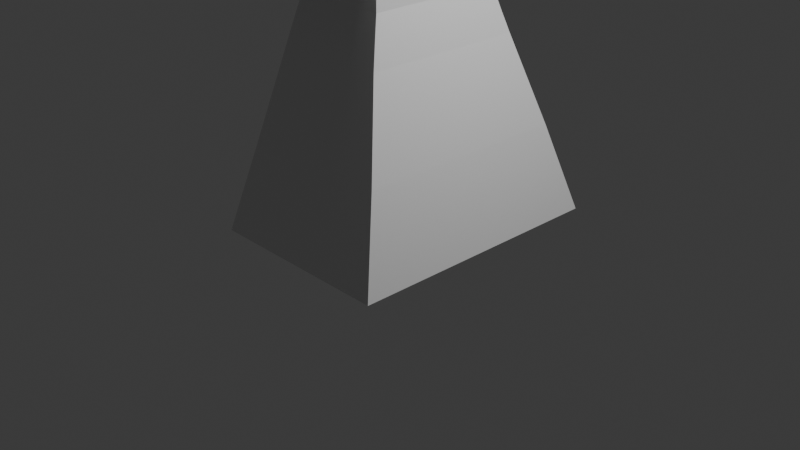 # Source: CottonCandyPrincess.blend  (saved by Blender 4.3.32; exported with 4.5.12 LTS)
import bpy
from mathutils import Matrix  # noqa: F401  (used for matrix-valued properties, if any)

bpy.ops.wm.read_factory_settings(use_empty=True)
scene = bpy.context.scene
scene.name = 'Scene'

# ---- collections
col_collection = bpy.data.collections.new('Collection'); scene.collection.children.link(col_collection)

# ---- materials (node trees are filled in below, after node groups)
mat_material = bpy.data.materials.new('Material')
mat_material.alpha_threshold = 0.0
mat_material.roughness = 0.5
mat_material.line_color = (0.0, 0.0, 0.0, 1.0)

# ---- material node trees
mat_material.use_nodes = True; mat_material.node_tree.nodes.clear()
_N = mat_material.node_tree.nodes; _L = mat_material.node_tree.links
n0 = _N.new('ShaderNodeOutputMaterial'); n0.name = 'Material Output'; n0.location = (300, 300)
n1 = _N.new('ShaderNodeBsdfPrincipled'); n1.name = 'Principled BSDF'; n1.location = (10, 300)
n1.inputs[3].default_value = 1.45
_L.new(n1.outputs[0], n0.inputs[0])
n0.is_active_output = True

# ---- world
world_world = bpy.data.worlds.new('World'); scene.world = world_world
world_world.use_nodes = True; world_world.node_tree.nodes.clear()
_N = world_world.node_tree.nodes; _L = world_world.node_tree.links
n0 = _N.new('ShaderNodeOutputWorld'); n0.name = 'World Output'; n0.location = (300, 300)
n1 = _N.new('ShaderNodeBackground'); n1.name = 'Background'; n1.location = (10, 300)
n1.inputs[0].default_value = (0.05088, 0.05088, 0.05088, 1.0)
_L.new(n1.outputs[0], n0.inputs[0])
n0.is_active_output = True
world_world.color = (0.05088, 0.05088, 0.05088)
world_world.sun_shadow_jitter_overblur = 0.0

# ---- cameras
cam_camera = bpy.data.cameras.new('Camera')
cam_camera.clip_end = 100.0
cam_camera.ortho_scale = 7.314

# ---- lights
light_light = bpy.data.lights.new('Light', 'POINT')
light_light.energy = 1000.0
light_light.shadow_soft_size = 0.1

# ---- meshes
me_cube = bpy.data.meshes.new('Cube')
me_cube.from_pydata([(0.5, 0.3294, 1.0), (1.064, 1.503, -1.0), (0.5, -0.3483, 1.0), (1.064, -1.378, -1.0), (-0.5, 0.3294, 1.0), (-0.9686, 1.503, -1.0), (-0.5, -0.3483, 1.0), (-0.9686, -1.378, -1.0), (-0.9686, 0.0, -1.0), (0.5, 0.0, 1.0), (-0.5, 0.0, 1.0), (1.064, 0.0, -1.0), (0.5, -0.7355, 0.625), (1.064, 0.5, -1.0), (-0.9686, 0.5, -1.0), (-0.5, -0.7355, 0.625), (-0.9686, -0.5, -1.0), (-0.5, -0.7355, 0.375), (0.5, -0.7355, 0.375), (1.064, -0.5, -1.0), (0.0, 1.503, -1.0), (0.0, -0.3483, 1.0), (0.0, -1.378, -1.0), (0.0, 0.3294, 1.0), (0.0, 0.0, -1.0), (0.0, 0.0, 1.0), (0.0, 0.5, -1.0), (0.0, -0.5, -1.0), (0.0, -0.7355, 0.375), (-0.5, 1.503, -1.0), (-0.5, 0.0, -1.0), (-0.5, 0.5, -1.0), (-0.5, -0.5, -1.0), (-0.5, -1.378, -1.0), (0.5, -1.378, -1.0), (0.5, 1.503, -1.0), (0.5, 0.0, -1.0), (0.5, 0.5, -1.0), (0.5, -0.5, -1.0), (0.5999, 0.8783, 0.0), (-0.5974, -0.8628, 0.0), (0.5999, -0.8628, 0.0), (-0.5974, 0.8783, 0.0), (0.5999, 0.0, 0.0), (-0.5974, 0.0, 0.0), (0.5999, 0.5, 0.0), (-0.5974, 0.5, 0.0), (-0.5974, -0.5, 0.0), (0.5999, -0.5, 0.0), (0.0, 0.8783, 0.0), (0.0, -0.8628, 0.0), (-0.5, 0.8783, 0.0), (-0.5, -0.8628, 0.0), (0.5, -0.8628, 0.0), (0.5, 0.8783, 0.0), (-0.5, -0.7355, 0.5), (0.5, 0.7166, 0.5), (0.5, -0.7355, 0.5), (-0.5, 0.7166, 0.5), (0.0, 0.7166, 0.5), (0.0, -0.7355, 0.5), (0.842, 1.201, -0.5), (0.842, -1.118, -0.5), (-0.7808, 1.201, -0.5), (0.842, 0.0, -0.5), (-0.7808, 0.0, -0.5), (0.842, 0.5, -0.5), (-0.7808, 0.5, -0.5), (-0.7808, -0.5, -0.5), (0.842, -0.5, -0.5), (0.0, 1.201, -0.5), (0.0, -1.118, -0.5), (-0.5, 1.201, -0.5), (-0.5, -1.118, -0.5), (0.5, -1.118, -0.5), (0.5, 1.201, -0.5), (-0.7808, -1.118, -0.5), (0.5, 0.7166, 0.25), (0.5, -0.7355, 0.25), (-0.5, 0.7166, 0.25), (0.0, 0.7166, 0.25), (0.0, -0.7355, 0.25), (-0.5, -0.7355, 0.25), (-0.5, -0.7355, 0.75), (0.5, 0.7166, 0.75), (0.5, -0.7355, 0.75), (-0.5, 0.7166, 0.75), (0.0, 0.7166, 0.75), (0.0, -0.7355, 0.75), (0.5508, 0.7941, 0.125), (0.5508, -0.8011, 0.125), (-0.5493, 0.7941, 0.125), (0.5508, 0.0, 0.125), (-0.5493, 0.0, 0.125), (0.5508, 0.5, 0.125), (-0.5493, 0.5, 0.125), (-0.5493, -0.5, 0.125), (0.5508, -0.5, 0.125), (0.0, 0.7941, 0.125), (0.0, -0.8011, 0.125), (-0.5, 0.7941, 0.125), (-0.5, -0.8011, 0.125), (0.5, -0.8011, 0.125), (0.5, 0.7941, 0.125), (-0.5493, -0.8011, 0.125), (-0.25, -1.378, -1.0), (-0.25, -0.7355, 0.375), (-0.25, -0.7355, 0.625), (-0.25, 1.503, -1.0), (-0.25, 0.0, -1.0), (-0.25, 0.5, -1.0), (-0.25, -0.5, -1.0), (-0.25, 0.3294, 1.0), (-0.25, 0.7166, 0.75), (-0.25, -0.8628, 0.0), (-0.25, 0.8783, 0.0), (-0.25, -0.7355, 0.75), (-0.25, 1.201, -0.5), (-0.25, -1.118, -0.5), (-0.25, 0.7166, 0.25), (-0.25, -0.7355, 0.25), (-0.25, 0.7166, 0.5), (-0.25, 0.0, 1.0), (-0.25, -0.8011, 0.125), (-0.25, 0.7941, 0.125), (-0.25, -0.3483, 1.0), (-0.25, -0.7355, 0.5), (0.2487, 1.503, -1.0), (0.2487, 0.0, -1.0), (0.2487, 0.5, -1.0), (0.2487, -0.5, -1.0), (0.2487, -0.7355, 0.375), (0.2487, -0.7355, 0.625), (0.2487, -1.378, -1.0), (0.2487, 0.7166, 0.5), (0.2487, 0.8783, 0.0), (0.2487, -0.8628, 0.0), (0.2487, -0.7355, 0.75), (0.2487, 0.7166, 0.75), (0.2487, -1.118, -0.5), (0.2487, 1.201, -0.5), (0.2487, 0.7166, 0.25), (0.2487, 0.0, 1.0), (0.2487, 0.7941, 0.125), (0.2487, -0.8011, 0.125), (0.2487, 0.3294, 1.0), (0.2487, -0.7355, 0.25), (0.2487, -0.3483, 1.0), (0.2487, -0.7355, 0.5), (0.5, 0.7166, 0.3836), (-0.5, 0.7166, 0.3836), (0.0, 0.7166, 0.3836), (-0.25, 0.7166, 0.3836), (0.2487, 0.7166, 0.3836), (0.5, 0.7166, 0.625), (-0.5, 0.7166, 0.625), (-0.25, 0.7166, 0.625), (0.2487, 0.7166, 0.625), (0.5, -0.1741, 1.0), (-0.5, -0.1741, 1.0), (0.0, -0.1741, 1.0), (-0.25, -0.1741, 1.0), (0.2487, -0.1741, 1.0), (0.0, 0.1647, 1.0), (0.5, 0.1647, 1.0), (-0.5, 0.1647, 1.0), (-0.25, 0.1647, 1.0), (0.2487, 0.1647, 1.0), (0.0, 0.7166, 0.5), (0.0, 0.7166, 0.75), (-0.25, 0.7166, 0.75), (-0.25, -0.7355, 0.75), (-0.25, 0.7166, 0.5), (0.2487, 0.7166, 0.5), (0.2487, 0.7166, 0.75), (-0.25, 0.7166, 0.625), (0.2487, 0.7166, 0.625), (0.0, -2.009, 0.625), (0.0, -2.009, 0.5), (0.0, -2.009, 0.75), (-0.25, -2.009, 0.625), (-0.25, -2.009, 0.75), (-0.25, -2.009, 0.5), (0.2487, -2.009, 0.625), (0.2487, -2.009, 0.75), (0.2487, -2.009, 0.5), (0.0, 1.99, 0.5), (0.0, 1.99, 0.75), (-0.25, 1.99, 0.75), (-0.25, 1.99, 0.5), (0.2487, 1.99, 0.5), (0.2487, 1.99, 0.75), (0.0, 1.99, 0.625), (-0.25, 1.99, 0.625), (0.2487, 1.99, 0.625)], [(83, 86), (84, 85), (55, 58), (77, 78), (56, 57), (79, 82), (116, 171)], [(10, 165, 4, 86, 155, 58, 150, 79, 91, 95, 93, 96, 104, 82, 17, 55, 15, 83, 6, 159), (38, 19, 3, 34), (37, 13, 11, 36), (35, 1, 13, 37), (9, 158, 2, 85, 12, 57, 18, 78, 90, 97, 92, 94, 89, 77, 149, 56, 154, 84, 0, 164), (36, 11, 19, 38), (162, 160, 21, 147), (109, 24, 27, 111), (108, 20, 26, 110), (126, 107, 15, 55), (167, 163, 25, 142), (110, 26, 24, 109), (113, 112, 23, 87), (111, 27, 22, 105), (137, 147, 21, 88), (120, 106, 17, 82), (16, 32, 33, 7), (14, 31, 30, 8), (5, 29, 31, 14), (8, 30, 32, 16), (161, 159, 6, 125), (176, 173, 190, 194), (166, 165, 10, 122), (116, 125, 6, 83), (146, 131, 28, 81), (128, 36, 38, 130), (127, 35, 37, 129), (129, 37, 36, 128), (138, 145, 0, 84), (130, 38, 34, 133), (140, 135, 54, 75), (62, 41, 53, 74), (118, 114, 52, 73), (63, 42, 51, 72), (139, 136, 50, 71), (117, 115, 49, 70), (64, 43, 48, 69), (76, 40, 47, 68), (65, 44, 46, 67), (61, 39, 45, 66), (68, 47, 44, 65), (66, 45, 43, 64), (75, 54, 39, 61), (69, 48, 41, 62), (67, 46, 42, 63), (73, 52, 40, 76), (153, 134, 56, 149), (106, 126, 55, 17), (131, 148, 60, 28), (152, 121, 59, 151), (33, 73, 76, 7), (14, 67, 63, 5), (19, 69, 62, 3), (35, 75, 61, 1), (13, 66, 64, 11), (16, 68, 65, 8), (1, 61, 66, 13), (8, 65, 67, 14), (7, 76, 68, 16), (11, 64, 69, 19), (108, 117, 70, 20), (133, 139, 71, 22), (5, 63, 72, 29), (105, 118, 73, 33), (3, 62, 74, 34), (127, 140, 75, 35), (101, 82, 104), (103, 77, 89), (124, 119, 80, 98), (144, 146, 81, 99), (91, 79, 100), (123, 120, 82, 101), (90, 78, 102), (143, 141, 77, 103), (157, 138, 84, 154), (107, 116, 83, 15), (107, 126, 182, 180), (134, 59, 168, 173), (135, 143, 103, 54), (41, 90, 102, 53), (114, 123, 101, 52), (42, 91, 100, 51), (136, 144, 99, 50), (115, 124, 98, 49), (43, 92, 97, 48), (40, 104, 96, 47), (44, 93, 95, 46), (39, 89, 94, 45), (47, 96, 93, 44), (45, 94, 92, 43), (54, 103, 89, 39), (48, 97, 90, 41), (46, 95, 91, 42), (52, 101, 104, 40), (51, 100, 124, 115), (50, 99, 123, 114), (155, 86, 113, 156), (88, 116, 181, 179), (99, 81, 120, 123), (100, 79, 119, 124), (22, 71, 118, 105), (29, 72, 117, 108), (150, 58, 121, 152), (28, 60, 126, 106), (72, 51, 115, 117), (71, 50, 114, 118), (88, 21, 125, 116), (163, 166, 122, 25), (160, 161, 125, 21), (81, 28, 106, 120), (32, 111, 105, 33), (86, 4, 112, 113), (31, 110, 109, 30), (169, 174, 191, 187), (29, 108, 110, 31), (30, 109, 111, 32), (53, 102, 144, 136), (49, 98, 143, 135), (12, 85, 137, 132), (87, 138, 174, 169), (98, 80, 141, 143), (102, 78, 146, 144), (20, 70, 140, 127), (34, 74, 139, 133), (18, 57, 148, 131), (151, 59, 134, 153), (74, 53, 136, 139), (70, 49, 135, 140), (27, 130, 133, 22), (87, 23, 145, 138), (26, 129, 128, 24), (20, 127, 129, 26), (24, 128, 130, 27), (78, 18, 131, 146), (57, 12, 132, 148), (85, 2, 147, 137), (164, 167, 142, 9), (158, 162, 147, 2), (80, 151, 153, 141), (79, 150, 152, 119), (119, 152, 151, 80), (141, 153, 149, 77), (121, 156, 175, 172), (58, 155, 156, 121), (138, 157, 176, 174), (134, 157, 154, 56), (9, 142, 162, 158), (25, 122, 161, 160), (122, 10, 159, 161), (142, 25, 160, 162), (0, 145, 167, 164), (23, 112, 166, 163), (112, 4, 165, 166), (145, 23, 163, 167), (116, 107, 180, 181), (148, 132, 183, 185), (173, 168, 186, 190), (132, 137, 184, 183), (113, 87, 169, 170), (157, 134, 173, 176), (156, 113, 170, 175), (59, 121, 172, 168), (185, 183, 177, 178), (183, 184, 179, 177), (177, 179, 181, 180), (178, 177, 180, 182), (193, 188, 187, 192), (192, 187, 191, 194), (186, 192, 194, 190), (189, 193, 192, 186), (60, 148, 185, 178), (170, 169, 187, 188), (175, 170, 188, 193), (126, 60, 178, 182), (174, 176, 194, 191), (168, 172, 189, 186), (137, 88, 179, 184), (172, 175, 193, 189)])
_uv = me_cube.uv_layers.new(name='UVMap')
_uv.uv.foreach_set('vector', [0.625, 0.125, 0.625, 0.1875, 0.625, 0.25, 0.5938, 0.25, 0.5781, 0.25, 0.5625, 0.25, 0.548, 0.25, 0.5312, 0.25, 0.5156, 0.25, 0.5156, 0.1875, 0.5156, 0.125, 0.5156, 0.0625, 0.5156, 0.0, 0.5312, 0.0, 0.5469, 0.0, 0.5625, 0.0, 0.5781, 0.0, 0.5938, 0.0, 0.625, 0.0625, 0.625, 0.09375, 0.3125, 0.6875, 0.375, 0.6875, 0.375, 0.75, 0.3125, 0.75, 0.3125, 0.5625, 0.375, 0.5625, 0.375, 0.625, 0.3125, 0.625, 0.3125, 0.5, 0.375, 0.5, 0.375, 0.5625, 0.3125, 0.5625, 0.625, 0.625, 0.625, 0.6875, 0.625, 0.75, 0.5938, 0.75, 0.5781, 0.75, 0.5625, 0.75, 0.5469, 0.75, 0.5312, 0.75, 0.5156, 0.75, 0.5156, 0.6875, 0.5156, 0.625, 0.5156, 0.5625, 0.5156, 0.5, 0.5312, 0.5, 0.548, 0.5, 0.5625, 0.5, 0.5781, 0.5, 0.5938, 0.5, 0.625, 0.5625, 0.625, 0.5938, 0.3125, 0.625, 0.375, 0.625, 0.375, 0.6875, 0.3125, 0.6875, 0.7189, 0.6562, 0.75, 0.6562, 0.75, 0.6875, 0.7189, 0.6875, 0.2188, 0.625, 0.25, 0.625, 0.25, 0.6875, 0.2188, 0.6875, 0.2188, 0.5, 0.25, 0.5, 0.25, 0.5625, 0.2188, 0.5625, 0.5625, 0.9062, 0.5781, 0.9062, 0.5781, 0.9375, 0.5625, 0.9375, 0.7189, 0.5938, 0.75, 0.5938, 0.75, 0.625, 0.7189, 0.625, 0.2188, 0.5625, 0.25, 0.5625, 0.25, 0.625, 0.2188, 0.625, 0.5938, 0.3438, 0.625, 0.3438, 0.625, 0.375, 0.5938, 0.375, 0.2188, 0.6875, 0.25, 0.6875, 0.25, 0.75, 0.2188, 0.75, 0.5938, 0.8439, 0.625, 0.8439, 0.625, 0.875, 0.5938, 0.875, 0.5312, 0.9062, 0.5469, 0.9062, 0.5469, 0.9375, 0.5312, 0.9375, 0.125, 0.6875, 0.1875, 0.6875, 0.1875, 0.75, 0.125, 0.75, 0.125, 0.5625, 0.1875, 0.5625, 0.1875, 0.625, 0.125, 0.625, 0.125, 0.5, 0.1875, 0.5, 0.1875, 0.5625, 0.125, 0.5625, 0.125, 0.625, 0.1875, 0.625, 0.1875, 0.6875, 0.125, 0.6875, 0.7812, 0.6562, 0.8125, 0.6562, 0.8125, 0.6875, 0.7812, 0.6875, 0.5781, 0.4061, 0.5625, 0.4061, 0.5625, 0.4061, 0.5781, 0.4061, 0.7812, 0.5938, 0.8125, 0.5938, 0.8125, 0.625, 0.7812, 0.625, 0.5938, 0.9062, 0.625, 0.9062, 0.625, 0.9375, 0.5938, 0.9375, 0.5312, 0.8439, 0.5469, 0.8439, 0.5469, 0.875, 0.5312, 0.875, 0.2811, 0.625, 0.3125, 0.625, 0.3125, 0.6875, 0.2811, 0.6875, 0.2811, 0.5, 0.3125, 0.5, 0.3125, 0.5625, 0.2811, 0.5625, 0.2811, 0.5625, 0.3125, 0.5625, 0.3125, 0.625, 0.2811, 0.625, 0.5938, 0.4061, 0.625, 0.4061, 0.625, 0.4375, 0.5938, 0.4375, 0.2811, 0.6875, 0.3125, 0.6875, 0.3125, 0.75, 0.2811, 0.75, 0.4375, 0.4061, 0.5, 0.4061, 0.5, 0.4375, 0.4375, 0.4375, 0.4375, 0.75, 0.5, 0.75, 0.5, 0.8125, 0.4375, 0.8125, 0.4375, 0.9062, 0.5, 0.9062, 0.5, 0.9375, 0.4375, 0.9375, 0.4375, 0.25, 0.5, 0.25, 0.5, 0.3125, 0.4375, 0.3125, 0.4375, 0.8439, 0.5, 0.8439, 0.5, 0.875, 0.4375, 0.875, 0.4375, 0.3438, 0.5, 0.3438, 0.5, 0.375, 0.4375, 0.375, 0.4375, 0.625, 0.5, 0.625, 0.5, 0.6875, 0.4375, 0.6875, 0.4375, 0.0, 0.5, 0.0, 0.5, 0.0625, 0.4375, 0.0625, 0.4375, 0.125, 0.5, 0.125, 0.5, 0.1875, 0.4375, 0.1875, 0.4375, 0.5, 0.5, 0.5, 0.5, 0.5625, 0.4375, 0.5625, 0.4375, 0.0625, 0.5, 0.0625, 0.5, 0.125, 0.4375, 0.125, 0.4375, 0.5625, 0.5, 0.5625, 0.5, 0.625, 0.4375, 0.625, 0.4375, 0.4375, 0.5, 0.4375, 0.5, 0.5, 0.4375, 0.5, 0.4375, 0.6875, 0.5, 0.6875, 0.5, 0.75, 0.4375, 0.75, 0.4375, 0.1875, 0.5, 0.1875, 0.5, 0.25, 0.4375, 0.25, 0.4375, 0.9375, 0.5, 0.9375, 0.5, 1.0, 0.4375, 1.0, 0.548, 0.4061, 0.5625, 0.4061, 0.5625, 0.4375, 0.548, 0.4375, 0.5469, 0.9062, 0.5625, 0.9062, 0.5625, 0.9375, 0.5469, 0.9375, 0.5469, 0.8439, 0.5625, 0.8439, 0.5625, 0.875, 0.5469, 0.875, 0.548, 0.3438, 0.5625, 0.3438, 0.5625, 0.375, 0.548, 0.375, 0.375, 0.9375, 0.4375, 0.9375, 0.4375, 1.0, 0.375, 1.0, 0.375, 0.1875, 0.4375, 0.1875, 0.4375, 0.25, 0.375, 0.25, 0.375, 0.6875, 0.4375, 0.6875, 0.4375, 0.75, 0.375, 0.75, 0.375, 0.4375, 0.4375, 0.4375, 0.4375, 0.5, 0.375, 0.5, 0.375, 0.5625, 0.4375, 0.5625, 0.4375, 0.625, 0.375, 0.625, 0.375, 0.0625, 0.4375, 0.0625, 0.4375, 0.125, 0.375, 0.125, 0.375, 0.5, 0.4375, 0.5, 0.4375, 0.5625, 0.375, 0.5625, 0.375, 0.125, 0.4375, 0.125, 0.4375, 0.1875, 0.375, 0.1875, 0.375, 0.0, 0.4375, 0.0, 0.4375, 0.0625, 0.375, 0.0625, 0.375, 0.625, 0.4375, 0.625, 0.4375, 0.6875, 0.375, 0.6875, 0.375, 0.3438, 0.4375, 0.3438, 0.4375, 0.375, 0.375, 0.375, 0.375, 0.8439, 0.4375, 0.8439, 0.4375, 0.875, 0.375, 0.875, 0.375, 0.25, 0.4375, 0.25, 0.4375, 0.3125, 0.375, 0.3125, 0.375, 0.9062, 0.4375, 0.9062, 0.4375, 0.9375, 0.375, 0.9375, 0.375, 0.75, 0.4375, 0.75, 0.4375, 0.8125, 0.375, 0.8125, 0.375, 0.4061, 0.4375, 0.4061, 0.4375, 0.4375, 0.375, 0.4375, 0.5156, 0.9375, 0.5312, 1.0, 0.5156, 1.0, 0.5156, 0.4375, 0.5312, 0.5, 0.5156, 0.5, 0.5156, 0.3438, 0.5312, 0.3438, 0.5312, 0.375, 0.5156, 0.375, 0.5156, 0.8439, 0.5312, 0.8439, 0.5312, 0.875, 0.5156, 0.875, 0.5156, 0.25, 0.5312, 0.3125, 0.5156, 0.3125, 0.5156, 0.9062, 0.5312, 0.9062, 0.5312, 0.9375, 0.5156, 0.9375, 0.5156, 0.75, 0.5312, 0.8125, 0.5156, 0.8125, 0.5156, 0.4061, 0.5312, 0.4061, 0.5312, 0.4375, 0.5156, 0.4375, 0.5781, 0.4061, 0.5938, 0.4061, 0.5938, 0.4375, 0.5781, 0.4375, 0.5781, 0.9062, 0.5938, 0.9062, 0.5938, 0.9375, 0.5781, 0.9375, 0.5781, 0.9062, 0.5625, 0.9062, 0.5625, 0.9062, 0.5781, 0.9062, 0.5625, 0.4061, 0.5625, 0.375, 0.5625, 0.375, 0.5625, 0.4061, 0.5, 0.4061, 0.5156, 0.4061, 0.5156, 0.4375, 0.5, 0.4375, 0.5, 0.75, 0.5156, 0.75, 0.5156, 0.8125, 0.5, 0.8125, 0.5, 0.9062, 0.5156, 0.9062, 0.5156, 0.9375, 0.5, 0.9375, 0.5, 0.25, 0.5156, 0.25, 0.5156, 0.3125, 0.5, 0.3125, 0.5, 0.8439, 0.5156, 0.8439, 0.5156, 0.875, 0.5, 0.875, 0.5, 0.3438, 0.5156, 0.3438, 0.5156, 0.375, 0.5, 0.375, 0.5, 0.625, 0.5156, 0.625, 0.5156, 0.6875, 0.5, 0.6875, 0.5, 0.0, 0.5156, 0.0, 0.5156, 0.0625, 0.5, 0.0625, 0.5, 0.125, 0.5156, 0.125, 0.5156, 0.1875, 0.5, 0.1875, 0.5, 0.5, 0.5156, 0.5, 0.5156, 0.5625, 0.5, 0.5625, 0.5, 0.0625, 0.5156, 0.0625, 0.5156, 0.125, 0.5, 0.125, 0.5, 0.5625, 0.5156, 0.5625, 0.5156, 0.625, 0.5, 0.625, 0.5, 0.4375, 0.5156, 0.4375, 0.5156, 0.5, 0.5, 0.5, 0.5, 0.6875, 0.5156, 0.6875, 0.5156, 0.75, 0.5, 0.75, 0.5, 0.1875, 0.5156, 0.1875, 0.5156, 0.25, 0.5, 0.25, 0.5, 0.9375, 0.5156, 0.9375, 0.5156, 1.0, 0.5, 1.0, 0.5, 0.3125, 0.5156, 0.3125, 0.5156, 0.3438, 0.5, 0.3438, 0.5, 0.875, 0.5156, 0.875, 0.5156, 0.9062, 0.5, 0.9062, 0.5781, 0.3125, 0.5938, 0.3125, 0.5938, 0.3438, 0.5781, 0.3438, 0.5938, 0.875, 0.5938, 0.9062, 0.5938, 0.9062, 0.5938, 0.875, 0.5156, 0.875, 0.5312, 0.875, 0.5312, 0.9062, 0.5156, 0.9062, 0.5156, 0.3125, 0.5312, 0.3125, 0.5312, 0.3438, 0.5156, 0.3438, 0.375, 0.875, 0.4375, 0.875, 0.4375, 0.9062, 0.375, 0.9062, 0.375, 0.3125, 0.4375, 0.3125, 0.4375, 0.3438, 0.375, 0.3438, 0.548, 0.3125, 0.5625, 0.3125, 0.5625, 0.3438, 0.548, 0.3438, 0.5469, 0.875, 0.5625, 0.875, 0.5625, 0.9062, 0.5469, 0.9062, 0.4375, 0.3125, 0.5, 0.3125, 0.5, 0.3438, 0.4375, 0.3438, 0.4375, 0.875, 0.5, 0.875, 0.5, 0.9062, 0.4375, 0.9062, 0.5938, 0.875, 0.625, 0.875, 0.625, 0.9062, 0.5938, 0.9062, 0.75, 0.5938, 0.7812, 0.5938, 0.7812, 0.625, 0.75, 0.625, 0.75, 0.6562, 0.7812, 0.6562, 0.7812, 0.6875, 0.75, 0.6875, 0.5312, 0.875, 0.5469, 0.875, 0.5469, 0.9062, 0.5312, 0.9062, 0.1875, 0.6875, 0.2188, 0.6875, 0.2188, 0.75, 0.1875, 0.75, 0.5938, 0.3125, 0.625, 0.3125, 0.625, 0.3438, 0.5938, 0.3438, 0.1875, 0.5625, 0.2188, 0.5625, 0.2188, 0.625, 0.1875, 0.625, 0.5938, 0.375, 0.5938, 0.4061, 0.5938, 0.4061, 0.5938, 0.375, 0.1875, 0.5, 0.2188, 0.5, 0.2188, 0.5625, 0.1875, 0.5625, 0.1875, 0.625, 0.2188, 0.625, 0.2188, 0.6875, 0.1875, 0.6875, 0.5, 0.8125, 0.5156, 0.8125, 0.5156, 0.8439, 0.5, 0.8439, 0.5, 0.375, 0.5156, 0.375, 0.5156, 0.4061, 0.5, 0.4061, 0.5781, 0.8125, 0.5938, 0.8125, 0.5938, 0.8439, 0.5781, 0.8439, 0.5938, 0.375, 0.5938, 0.4061, 0.5938, 0.4061, 0.5938, 0.375, 0.5156, 0.375, 0.5312, 0.375, 0.5312, 0.4061, 0.5156, 0.4061, 0.5156, 0.8125, 0.5312, 0.8125, 0.5312, 0.8439, 0.5156, 0.8439, 0.375, 0.375, 0.4375, 0.375, 0.4375, 0.4061, 0.375, 0.4061, 0.375, 0.8125, 0.4375, 0.8125, 0.4375, 0.8439, 0.375, 0.8439, 0.5469, 0.8125, 0.5625, 0.8125, 0.5625, 0.8439, 0.5469, 0.8439, 0.548, 0.375, 0.5625, 0.375, 0.5625, 0.4061, 0.548, 0.4061, 0.4375, 0.8125, 0.5, 0.8125, 0.5, 0.8439, 0.4375, 0.8439, 0.4375, 0.375, 0.5, 0.375, 0.5, 0.4061, 0.4375, 0.4061, 0.25, 0.6875, 0.2811, 0.6875, 0.2811, 0.75, 0.25, 0.75, 0.5938, 0.375, 0.625, 0.375, 0.625, 0.4061, 0.5938, 0.4061, 0.25, 0.5625, 0.2811, 0.5625, 0.2811, 0.625, 0.25, 0.625, 0.25, 0.5, 0.2811, 0.5, 0.2811, 0.5625, 0.25, 0.5625, 0.25, 0.625, 0.2811, 0.625, 0.2811, 0.6875, 0.25, 0.6875, 0.5312, 0.8125, 0.5469, 0.8125, 0.5469, 0.8439, 0.5312, 0.8439, 0.5625, 0.8125, 0.5781, 0.8125, 0.5781, 0.8439, 0.5625, 0.8439, 0.5938, 0.8125, 0.625, 0.8125, 0.625, 0.8439, 0.5938, 0.8439, 0.6875, 0.5938, 0.7189, 0.5938, 0.7189, 0.625, 0.6875, 0.625, 0.6875, 0.6562, 0.7189, 0.6562, 0.7189, 0.6875, 0.6875, 0.6875, 0.5312, 0.375, 0.548, 0.375, 0.548, 0.4061, 0.5312, 0.4061, 0.5312, 0.3125, 0.548, 0.3125, 0.548, 0.3438, 0.5312, 0.3438, 0.5312, 0.3438, 0.548, 0.3438, 0.548, 0.375, 0.5312, 0.375, 0.5312, 0.4061, 0.548, 0.4061, 0.548, 0.4375, 0.5312, 0.4375, 0.5625, 0.3438, 0.5781, 0.3438, 0.5781, 0.3438, 0.5625, 0.3438, 0.5625, 0.3125, 0.5781, 0.3125, 0.5781, 0.3438, 0.5625, 0.3438, 0.5938, 0.4061, 0.5781, 0.4061, 0.5781, 0.4061, 0.5938, 0.4061, 0.5625, 0.4061, 0.5781, 0.4061, 0.5781, 0.4375, 0.5625, 0.4375, 0.6875, 0.625, 0.7189, 0.625, 0.7189, 0.6562, 0.6875, 0.6562, 0.75, 0.625, 0.7812, 0.625, 0.7812, 0.6562, 0.75, 0.6562, 0.7812, 0.625, 0.8125, 0.625, 0.8125, 0.6562, 0.7812, 0.6562, 0.7189, 0.625, 0.75, 0.625, 0.75, 0.6562, 0.7189, 0.6562, 0.6875, 0.5625, 0.7189, 0.5625, 0.7189, 0.5938, 0.6875, 0.5938, 0.75, 0.5625, 0.7812, 0.5625, 0.7812, 0.5938, 0.75, 0.5938, 0.7812, 0.5625, 0.8125, 0.5625, 0.8125, 0.5938, 0.7812, 0.5938, 0.7189, 0.5625, 0.75, 0.5625, 0.75, 0.5938, 0.7189, 0.5938, 0.5938, 0.9062, 0.5781, 0.9062, 0.5781, 0.9062, 0.5938, 0.9062, 0.5625, 0.8439, 0.5781, 0.8439, 0.5781, 0.8439, 0.5625, 0.8439, 0.5625, 0.4061, 0.5625, 0.375, 0.5625, 0.375, 0.5625, 0.4061, 0.5781, 0.8439, 0.5938, 0.8439, 0.5938, 0.8439, 0.5781, 0.8439, 0.5938, 0.3438, 0.5938, 0.375, 0.5938, 0.375, 0.5938, 0.3438, 0.5781, 0.4061, 0.5625, 0.4061, 0.5625, 0.4061, 0.5781, 0.4061, 0.5781, 0.3438, 0.5938, 0.3438, 0.5938, 0.3438, 0.5781, 0.3438, 0.5625, 0.375, 0.5625, 0.3438, 0.5625, 0.3438, 0.5625, 0.375, 0.5625, 0.8439, 0.5781, 0.8439, 0.5781, 0.875, 0.5625, 0.875, 0.5781, 0.8439, 0.5938, 0.8439, 0.5938, 0.875, 0.5781, 0.875, 0.5781, 0.875, 0.5938, 0.875, 0.5938, 0.9062, 0.5781, 0.9062, 0.5625, 0.875, 0.5781, 0.875, 0.5781, 0.9062, 0.5625, 0.9062, 0.5781, 0.3438, 0.5938, 0.3438, 0.5938, 0.375, 0.5781, 0.375, 0.5781, 0.375, 0.5938, 0.375, 0.5938, 0.4061, 0.5781, 0.4061, 0.5625, 0.375, 0.5781, 0.375, 0.5781, 0.4061, 0.5625, 0.4061, 0.5625, 0.3438, 0.5781, 0.3438, 0.5781, 0.375, 0.5625, 0.375, 0.5625, 0.875, 0.5625, 0.8439, 0.5625, 0.8439, 0.5625, 0.875, 0.5938, 0.3438, 0.5938, 0.375, 0.5938, 0.375, 0.5938, 0.3438, 0.5781, 0.3438, 0.5938, 0.3438, 0.5938, 0.3438, 0.5781, 0.3438, 0.5625, 0.9062, 0.5625, 0.875, 0.5625, 0.875, 0.5625, 0.9062, 0.5938, 0.4061, 0.5781, 0.4061, 0.5781, 0.4061, 0.5938, 0.4061, 0.5625, 0.375, 0.5625, 0.3438, 0.5625, 0.3438, 0.5625, 0.375, 0.5938, 0.8439, 0.5938, 0.875, 0.5938, 0.875, 0.5938, 0.8439, 0.5625, 0.3438, 0.5781, 0.3438, 0.5781, 0.3438, 0.5625, 0.3438])
me_cube.materials.append(mat_material)
me_cube.use_mirror_vertex_groups = False
me_cube.update()

# ---- objects
ob_cube = bpy.data.objects.new('Cube', me_cube)
ob_light = bpy.data.objects.new('Light', light_light)
ob_camera = bpy.data.objects.new('Camera', cam_camera)

# ---- transforms, parenting, visibility, modifiers, constraints
ob_cube.location = (0.0, 0.0, 1.891)
ob_cube.scale = (1.0, 1.0, 1.898)
ob_cube.lock_rotations_4d = False
ob_cube.empty_display_type = 'ARROWS'
ob_cube.lineart.crease_threshold = 0.0
ob_light.location = (4.076, 1.005, 5.904)
ob_light.rotation_euler = (0.6503, 0.05522, 1.866)
ob_light.lock_rotations_4d = False
ob_light.empty_display_type = 'ARROWS'
ob_light.color = (0.0, 0.0, 0.0, 0.0)
ob_light.lineart.crease_threshold = 0.0
ob_camera.location = (7.359, -6.926, 4.958)
ob_camera.rotation_euler = (1.109, 0.0, 0.8149)
ob_camera.lock_rotations_4d = False
ob_camera.empty_display_type = 'ARROWS'
ob_camera.color = (0.0, 0.0, 0.0, 0.0)
ob_camera.display_type = 'WIRE'
ob_camera.lineart.crease_threshold = 0.0

# ---- collection membership
col_collection.objects.link(ob_cube)
col_collection.objects.link(ob_light)
col_collection.objects.link(ob_camera)

# ---- scene / render settings (as saved in the file)
scene.camera = ob_camera
scene.frame_start = 1; scene.frame_end = 250; scene.frame_set(1)
scene.render.engine = 'BLENDER_EEVEE_NEXT'
bpy.context.view_layer.update()
